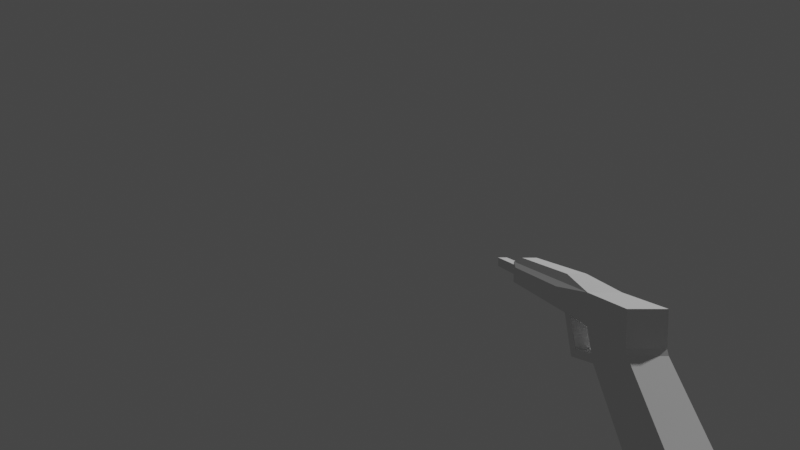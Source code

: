 # Source: gauss.blend  (saved by Blender 3.4.6; exported with 4.5.12 LTS)
import bpy
from mathutils import Matrix  # noqa: F401  (used for matrix-valued properties, if any)

bpy.ops.wm.read_factory_settings(use_empty=True)
scene = bpy.context.scene
scene.name = 'Scene'

# ---- collections
col_collection = bpy.data.collections.new('Collection'); scene.collection.children.link(col_collection)

# ---- world
world_world = bpy.data.worlds.new('World'); scene.world = world_world
world_world.use_nodes = True; world_world.node_tree.nodes.clear()
_N = world_world.node_tree.nodes; _L = world_world.node_tree.links
n0 = _N.new('ShaderNodeOutputWorld'); n0.name = 'World Output'; n0.location = (300, 300)
n1 = _N.new('ShaderNodeBackground'); n1.name = 'Background'; n1.location = (10, 300)
n1.inputs[0].default_value = (0.05088, 0.05088, 0.05088, 1.0)
_L.new(n1.outputs[0], n0.inputs[0])
n0.is_active_output = True
world_world.color = (0.05088, 0.05088, 0.05088)
world_world.use_sun_shadow = False
world_world.sun_shadow_jitter_overblur = 0.0

# ---- cameras
cam_camera = bpy.data.cameras.new('Camera')
cam_camera.clip_end = 100.0
cam_camera.lens = 12.6
cam_camera.ortho_scale = 7.314
cam_camera.lens_unit = 'FOV'

# ---- lights
light_light = bpy.data.lights.new('Light', 'POINT')
light_light.transmission_factor = 0.0
light_light.energy = 1000.0
light_light.shadow_soft_size = 0.1
light_light.shadow_maximum_resolution = 0.006
light_light.use_absolute_resolution = True

# ---- meshes
me_cube_001 = bpy.data.meshes.new('Cube.001')
me_cube_001.from_pydata([(-1.0, -1.0, -1.0), (-1.0, -1.0, 1.0), (-1.0, 1.0, -1.0), (-1.0, 1.0, 1.0), (1.0, -1.0, -1.0), (1.0, -1.0, 1.0), (1.0, 1.0, -1.0), (1.0, 1.0, 1.0), (-1.0, -1.071, 1.076), (-1.0, 0.5663, 1.482), (1.0, 0.5663, 1.482), (1.0, -1.071, 1.076), (-1.0, -1.867, 1.477), (-1.0, -0.2294, 1.883), (1.0, -0.2294, 1.883), (1.0, -1.867, 1.477), (-1.0, 6.7, 3.003), (1.0, 6.7, 3.003), (-1.0, 5.905, 3.404), (1.0, 5.905, 3.404), (0.0, 6.7, 3.003), (0.0, 5.905, 3.404), (1.0, 6.303, 3.203), (-1.0, 6.303, 3.203), (0.5, 6.7, 3.003), (0.5, 5.905, 3.404), (1.0, 6.104, 3.303), (-1.0, 6.501, 3.103), (-0.5, 6.7, 3.003), (-0.5, 5.905, 3.404), (1.0, 6.501, 3.103), (-1.0, 6.104, 3.303), (0.0, 6.104, 3.303), (0.0, 6.501, 3.103), (0.5, 6.303, 3.203), (-0.5, 6.303, 3.203), (-0.5, 6.501, 3.103), (0.5, 6.501, 3.103), (0.5, 6.104, 3.303), (-0.5, 6.104, 3.303), (0.0, 9.801, 3.921), (0.0, 9.602, 4.021), (-0.5, 9.602, 4.021), (0.0, 9.403, 4.121), (0.5, 9.602, 4.021), (-0.5, 9.801, 3.921), (0.5, 9.801, 3.921), (0.5, 9.403, 4.121), (-0.5, 9.403, 4.121), (-1.0, -1.036, 1.038), (-1.0, 0.7831, 1.241), (1.0, -1.036, 1.038), (1.0, 0.7831, 1.241), (-1.0, 0.8916, 1.121), (1.0, 0.8916, 1.121), (-1.0, -1.018, 1.019), (1.0, -1.018, 1.019), (-1.0, 2.025, 1.115), (1.0, 2.025, 1.115), (-1.0, 1.917, 1.236), (1.0, 1.917, 1.236), (-1.0, 2.416, 1.159), (1.0, 2.416, 1.159), (-1.0, 2.307, 1.28), (1.0, 2.307, 1.28), (-1.0, 1.448, 1.758), (1.0, 1.448, 1.758), (-1.0, 1.838, 1.801), (1.0, 1.838, 1.801), (1.347, 2.335, 2.053), (1.347, 1.893, 2.276), (1.347, 5.414, 3.066), (1.347, 5.303, 3.122), (1.347, 5.745, 2.899), (1.347, 5.635, 2.954), (1.347, 5.524, 3.01), (-0.6536, 1.07, 2.369), (0.6536, 1.07, 2.369), (0.3268, 5.079, 3.363), (0.6536, 5.079, 3.363), (-0.6536, 5.079, 3.363), (-0.3268, 5.079, 3.363), (0.0, 5.079, 3.363), (-1.291, 1.528, 2.209), (-1.291, 2.031, 1.955), (-1.291, 5.784, 2.98), (-1.291, 5.91, 2.917), (-1.291, 5.407, 3.17), (-1.291, 5.532, 3.107), (-1.291, 5.658, 3.043)], [], [(0, 1, 3, 2), (2, 3, 7, 6), (6, 7, 5, 4), (4, 5, 1, 0), (2, 6, 4, 0), (50, 49, 8, 9), (11, 10, 14, 15), (49, 51, 11, 8), (52, 50, 9, 10), (51, 52, 10, 11), (14, 13, 12, 15), (9, 8, 12, 13), (8, 11, 15, 12), (13, 18, 87, 83), (39, 31, 18, 29), (13, 14, 77, 76), (10, 9, 16, 28, 20, 24, 17), (26, 19, 72, 71), (38, 32, 21, 25), (35, 39, 48, 42), (36, 27, 23, 35), (34, 37, 46, 44), (20, 28, 36, 33), (28, 16, 27, 36), (30, 37, 34, 22), (17, 24, 37, 30), (24, 20, 33, 37), (26, 38, 25, 19), (22, 34, 38, 26), (39, 32, 43, 48), (32, 39, 29, 21), (37, 33, 40, 46), (35, 23, 31, 39), (46, 40, 41, 44), (40, 45, 42, 41), (44, 41, 43, 47), (41, 42, 48, 43), (33, 36, 45, 40), (32, 38, 47, 43), (36, 35, 42, 45), (38, 34, 44, 47), (56, 54, 52, 51), (54, 53, 50, 52), (55, 56, 51, 49), (53, 55, 49, 50), (3, 1, 55, 53), (1, 5, 56, 55), (54, 7, 58, 60), (5, 7, 54, 56), (59, 60, 66, 65), (3, 53, 59, 57), (7, 3, 57, 58), (53, 54, 60, 59), (62, 61, 63, 64), (57, 59, 63, 61), (60, 58, 62, 64), (58, 57, 61, 62), (65, 66, 68, 67), (60, 64, 68, 66), (63, 59, 65, 67), (64, 63, 67, 68), (70, 69, 73, 74, 75, 71, 72), (17, 30, 74, 73), (22, 26, 71, 75), (14, 10, 69, 70), (10, 17, 73, 69), (30, 22, 75, 74), (19, 14, 70, 72), (76, 77, 79, 78, 82, 81, 80), (18, 13, 76, 80), (21, 29, 81, 82), (19, 25, 78, 79), (29, 18, 80, 81), (25, 21, 82, 78), (14, 19, 79, 77), (84, 83, 87, 88, 89, 85, 86), (31, 23, 89, 88), (16, 9, 84, 86), (27, 16, 86, 85), (18, 31, 88, 87), (9, 13, 83, 84), (23, 27, 85, 89)])
_uv = me_cube_001.uv_layers.new(name='UVMap')
_uv.uv.foreach_set('vector', [0.375, 0.0, 0.625, 0.0, 0.625, 0.25, 0.375, 0.25, 0.375, 0.25, 0.625, 0.25, 0.625, 0.5, 0.375, 0.5, 0.375, 0.5, 0.625, 0.5, 0.625, 0.75, 0.375, 0.75, 0.375, 0.75, 0.625, 0.75, 0.625, 1.0, 0.375, 1.0, 0.125, 0.5, 0.375, 0.5, 0.375, 0.75, 0.125, 0.75, 0.625, 0.25, 0.625, 0.0, 0.625, 0.0, 0.625, 0.25, 0.625, 0.75, 0.625, 0.5, 0.625, 0.5, 0.625, 0.75, 0.625, 1.0, 0.625, 0.75, 0.625, 0.75, 0.625, 1.0, 0.625, 0.5, 0.625, 0.25, 0.625, 0.25, 0.625, 0.5, 0.625, 0.75, 0.625, 0.5, 0.625, 0.5, 0.625, 0.75, 0.625, 0.5, 0.875, 0.5, 0.875, 0.75, 0.625, 0.75, 0.625, 0.25, 0.625, 0.0, 0.625, 0.0, 0.625, 0.25, 0.625, 1.0, 0.625, 0.75, 0.625, 0.75, 0.625, 1.0, 0.625, 0.25, 0.625, 0.25, 0.625, 0.25, 0.625, 0.25, 0.7972, 0.6881, 0.8074, 0.6947, 0.7756, 0.8074, 0.6306, 0.8384, 0.875, 0.5, 0.625, 0.5, 0.625, 0.5, 0.875, 0.5, 0.625, 0.5, 0.625, 0.25, 0.625, 0.25, 0.625, 0.3125, 0.625, 0.375, 0.625, 0.4375, 0.625, 0.5, 0.3592, 0.5346, 0.3792, 0.6513, 0.3792, 0.6513, 0.3592, 0.5346, 0.3231, 0.6081, 0.287, 0.6815, 0.4856, 0.8695, 0.4324, 0.7604, 0.9638, 0.5378, 0.7972, 0.6881, 0.7972, 0.6881, 0.9638, 0.5378, 0.9481, 0.3887, 0.8592, 0.4654, 0.8392, 0.582, 0.9638, 0.5378, 1.214, 0.4557, 1.172, 0.3087, 1.172, 0.3087, 1.214, 0.4557, 0.9856, 0.1305, 0.9324, 0.2396, 0.9481, 0.3887, 1.037, 0.312, 0.9324, 0.2396, 0.8792, 0.3487, 0.8592, 0.4654, 0.9481, 0.3887, 1.307, 0.3053, 1.172, 0.3087, 1.214, 0.4557, 1.339, 0.418, 1.276, 0.1926, 1.131, 0.1616, 1.172, 0.3087, 1.307, 0.3053, 1.131, 0.1616, 0.9856, 0.1305, 1.037, 0.312, 1.172, 0.3087, 0.3592, 0.5346, 0.3231, 0.6081, 0.4324, 0.7604, 0.3792, 0.6513, 0.3392, 0.418, 0.2138, 0.4557, 0.3231, 0.6081, 0.3592, 0.5346, 0.7972, 0.6881, 0.787, 0.6815, 0.787, 0.6815, 0.7972, 0.6881, 0.787, 0.6815, 0.7972, 0.6881, 0.6306, 0.8384, 0.4856, 0.8695, 1.172, 0.3087, 1.037, 0.312, 1.037, 0.312, 1.172, 0.3087, 0.9638, 0.5378, 0.8392, 0.582, 0.8074, 0.6947, 0.7972, 0.6881, 1.172, 0.3087, 1.037, 0.312, 1.088, 0.4935, 1.214, 0.4557, 1.037, 0.312, 0.9481, 0.3887, 0.9638, 0.5378, 1.088, 0.4935, 0.2138, 0.4557, 0.08834, 0.4935, 0.287, 0.6815, 0.3231, 0.6081, 1.088, 0.4935, 0.9638, 0.5378, 0.7972, 0.6881, 0.787, 0.6815, 1.037, 0.312, 0.9481, 0.3887, 0.9481, 0.3887, 1.037, 0.312, 0.287, 0.6815, 0.3231, 0.6081, 0.3231, 0.6081, 0.287, 0.6815, 0.9481, 0.3887, 0.9638, 0.5378, 0.9638, 0.5378, 0.9481, 0.3887, 0.3231, 0.6081, 0.2138, 0.4557, 0.2138, 0.4557, 0.3231, 0.6081, 0.625, 0.75, 0.625, 0.5, 0.625, 0.5, 0.625, 0.75, 0.625, 0.5, 0.625, 0.25, 0.625, 0.25, 0.625, 0.5, 0.625, 1.0, 0.625, 0.75, 0.625, 0.75, 0.625, 1.0, 0.625, 0.25, 0.625, 0.0, 0.625, 0.0, 0.625, 0.25, 0.625, 0.25, 0.625, 0.0, 0.625, 0.0, 0.625, 0.25, 0.625, 1.0, 0.625, 0.75, 0.625, 0.75, 0.625, 1.0, 0.625, 0.5, 0.625, 0.5, 0.625, 0.5, 0.625, 0.5, 0.625, 0.75, 0.625, 0.5, 0.625, 0.5, 0.625, 0.75, 0.625, 0.25, 0.625, 0.5, 0.625, 0.5, 0.625, 0.25, 0.625, 0.25, 0.625, 0.25, 0.625, 0.25, 0.625, 0.25, 0.625, 0.5, 0.625, 0.25, 0.625, 0.25, 0.625, 0.5, 0.625, 0.25, 0.625, 0.5, 0.625, 0.5, 0.625, 0.25, 0.625, 0.5, 0.625, 0.25, 0.625, 0.25, 0.625, 0.5, 0.625, 0.25, 0.625, 0.25, 0.625, 0.25, 0.625, 0.25, 0.625, 0.5, 0.625, 0.5, 0.625, 0.5, 0.625, 0.5, 0.625, 0.5, 0.625, 0.25, 0.625, 0.25, 0.625, 0.5, 0.625, 0.25, 0.625, 0.5, 0.625, 0.5, 0.625, 0.25, 0.625, 0.5, 0.625, 0.5, 0.625, 0.5, 0.625, 0.5, 0.625, 0.25, 0.625, 0.25, 0.625, 0.25, 0.625, 0.25, 0.625, 0.5, 0.625, 0.25, 0.625, 0.25, 0.625, 0.5, 0.625, 0.5, 0.625, 0.5, 0.625, 0.5, 0.625, 0.5, 0.625, 0.5, 0.625, 0.5, 0.625, 0.5, 1.276, 0.1926, 1.307, 0.3053, 1.307, 0.3053, 1.276, 0.1926, 0.3392, 0.418, 0.3592, 0.5346, 0.3592, 0.5346, 0.3392, 0.418, 0.625, 0.5, 0.625, 0.5, 0.625, 0.5, 0.625, 0.5, 0.625, 0.5, 0.625, 0.5, 0.625, 0.5, 0.625, 0.5, 1.307, 0.3053, 1.339, 0.418, 1.339, 0.418, 1.307, 0.3053, 0.625, 0.5, 0.625, 0.5, 0.625, 0.5, 0.625, 0.5, 0.875, 0.5, 0.625, 0.5, 0.625, 0.5, 0.6875, 0.5, 0.75, 0.5, 0.8125, 0.5, 0.875, 0.5, 0.625, 0.25, 0.625, 0.25, 0.625, 0.25, 0.625, 0.25, 0.4856, 0.8695, 0.6306, 0.8384, 0.6306, 0.8384, 0.4856, 0.8695, 0.3792, 0.6513, 0.4324, 0.7604, 0.4324, 0.7604, 0.3792, 0.6513, 0.6306, 0.8384, 0.7756, 0.8074, 0.7756, 0.8074, 0.6306, 0.8384, 0.4324, 0.7604, 0.4856, 0.8695, 0.4856, 0.8695, 0.4324, 0.7604, 0.625, 0.5, 0.625, 0.5, 0.625, 0.5, 0.625, 0.5, 0.625, 0.25, 0.625, 0.25, 0.625, 0.25, 0.625, 0.25, 0.625, 0.25, 0.625, 0.25, 0.625, 0.25, 0.8074, 0.6947, 0.8392, 0.582, 0.8392, 0.582, 0.8074, 0.6947, 0.625, 0.25, 0.625, 0.25, 0.625, 0.25, 0.625, 0.25, 0.8592, 0.4654, 0.8792, 0.3487, 0.8792, 0.3487, 0.8592, 0.4654, 0.7756, 0.8074, 0.8074, 0.6947, 0.8074, 0.6947, 0.7756, 0.8074, 0.625, 0.25, 0.625, 0.25, 0.625, 0.25, 0.625, 0.25, 0.8392, 0.582, 0.8592, 0.4654, 0.8592, 0.4654, 0.8392, 0.582])
me_cube_001.update()

# ---- objects
ob_light = bpy.data.objects.new('Light', light_light)
ob_camera = bpy.data.objects.new('Camera', cam_camera)
ob_cube = bpy.data.objects.new('Cube', me_cube_001)

# ---- transforms, parenting, visibility, modifiers, constraints
ob_light.location = (4.076, 1.005, 5.904)
ob_light.rotation_euler = (0.6503, 0.05522, 1.866)
ob_light.lock_rotations_4d = False
ob_light.empty_display_type = 'ARROWS'
ob_light.color = (0.0, 0.0, 0.0, 0.0)
ob_light.lineart.crease_threshold = 0.0
ob_camera.location = (0.0, 0.0, 0.0)
ob_camera.rotation_euler = (1.571, 0.0, 0.0)
ob_camera.lock_rotations_4d = False
ob_camera.empty_display_type = 'ARROWS'
ob_camera.color = (0.0, 0.0, 0.0, 0.0)
ob_camera.display_type = 'WIRE'
ob_camera.lineart.crease_threshold = 0.0
ob_cube.location = (0.4469, 0.4682, -0.3907)
ob_cube.rotation_euler = (-0.5719, -0.0, 0.0)
ob_cube.scale = (0.03762, 0.05291, 0.1497)

# ---- collection membership
col_collection.objects.link(ob_light)
col_collection.objects.link(ob_camera)
col_collection.objects.link(ob_cube)

# ---- scene / render settings (as saved in the file)
scene.camera = ob_camera
scene.frame_start = 1; scene.frame_end = 250; scene.frame_set(67)
scene.render.engine = 'BLENDER_EEVEE_NEXT'
scene.cycles.sampling_pattern = 'TABULATED_SOBOL'
scene.cycles.use_light_tree = False
scene.view_settings.view_transform = 'Filmic'
bpy.context.view_layer.update()
